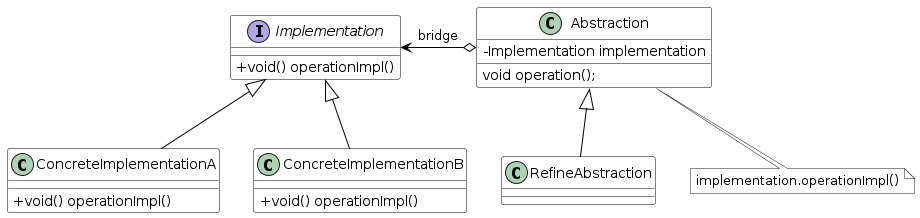

The diagram above was rendered by PlantUML. Its source (embedded in the PNG):
@startuml
skinparam class {
	BackgroundColor White
	ArrowColor Black
	BorderColor Black
}

skinparam classAttributeIconSize 0

together {
  class Abstraction
  Abstraction : -Implementation implementation
  Abstraction : void operation();

  interface Implementation
  Implementation : +void() operationImpl()
}

together {
   class RefineAbstraction
   class ConcreteImplementationA
   ConcreteImplementationA : +void() operationImpl()
   class ConcreteImplementationB
   ConcreteImplementationB : +void() operationImpl()
}

Abstraction -[hidden] Implementation
Abstraction <|-- RefineAbstraction
Abstraction o--> Implementation : "bridge"

RefineAbstraction -[hidden] ConcreteImplementationA
ConcreteImplementationA -[hidden] ConcreteImplementationB
Implementation <|-- ConcreteImplementationA
Implementation <|-- ConcreteImplementationB

note bottom of Abstraction #white : implementation.operationImpl()
@enduml